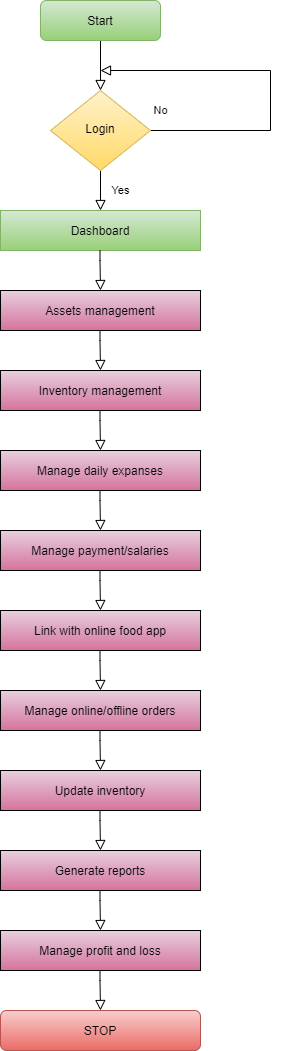

The diagram above was exported from draw.io. Its source (the exported page's mxGraphModel, read from the mxfile embedded in the PNG):
<mxGraphModel dx="868" dy="482" grid="1" gridSize="10" guides="1" tooltips="1" connect="1" arrows="1" fold="1" page="1" pageScale="1" pageWidth="827" pageHeight="1169" math="0" shadow="0">
  <root>
    <mxCell id="WIyWlLk6GJQsqaUBKTNV-0" />
    <mxCell id="WIyWlLk6GJQsqaUBKTNV-1" parent="WIyWlLk6GJQsqaUBKTNV-0" />
    <mxCell id="WIyWlLk6GJQsqaUBKTNV-2" value="" style="rounded=0;html=1;jettySize=auto;orthogonalLoop=1;fontSize=11;endArrow=block;endFill=0;endSize=8;strokeWidth=1;shadow=0;labelBackgroundColor=none;edgeStyle=orthogonalEdgeStyle;" parent="WIyWlLk6GJQsqaUBKTNV-1" source="WIyWlLk6GJQsqaUBKTNV-3" target="WIyWlLk6GJQsqaUBKTNV-6" edge="1">
      <mxGeometry relative="1" as="geometry" />
    </mxCell>
    <mxCell id="WIyWlLk6GJQsqaUBKTNV-3" value="Start" style="rounded=1;whiteSpace=wrap;html=1;fontSize=12;glass=0;strokeWidth=1;shadow=0;gradientColor=#97d077;fillColor=#d5e8d4;strokeColor=#82b366;" parent="WIyWlLk6GJQsqaUBKTNV-1" vertex="1">
      <mxGeometry x="160" y="80" width="120" height="40" as="geometry" />
    </mxCell>
    <mxCell id="WIyWlLk6GJQsqaUBKTNV-4" value="Yes" style="rounded=0;html=1;jettySize=auto;orthogonalLoop=1;fontSize=11;endArrow=block;endFill=0;endSize=8;strokeWidth=1;shadow=0;labelBackgroundColor=none;edgeStyle=orthogonalEdgeStyle;" parent="WIyWlLk6GJQsqaUBKTNV-1" source="WIyWlLk6GJQsqaUBKTNV-6" edge="1">
      <mxGeometry y="20" relative="1" as="geometry">
        <mxPoint as="offset" />
        <mxPoint x="220" y="290" as="targetPoint" />
      </mxGeometry>
    </mxCell>
    <mxCell id="WIyWlLk6GJQsqaUBKTNV-5" value="No" style="edgeStyle=orthogonalEdgeStyle;rounded=0;html=1;jettySize=auto;orthogonalLoop=1;fontSize=11;endArrow=block;endFill=0;endSize=8;strokeWidth=1;shadow=0;labelBackgroundColor=none;" parent="WIyWlLk6GJQsqaUBKTNV-1" source="WIyWlLk6GJQsqaUBKTNV-6" edge="1">
      <mxGeometry x="-0.9429" y="20" relative="1" as="geometry">
        <mxPoint as="offset" />
        <mxPoint x="220" y="150" as="targetPoint" />
        <Array as="points">
          <mxPoint x="390" y="210" />
          <mxPoint x="390" y="150" />
        </Array>
      </mxGeometry>
    </mxCell>
    <mxCell id="WIyWlLk6GJQsqaUBKTNV-6" value="Login" style="rhombus;whiteSpace=wrap;html=1;shadow=0;fontFamily=Helvetica;fontSize=12;align=center;strokeWidth=1;spacing=6;spacingTop=-4;gradientColor=#ffd966;fillColor=#fff2cc;strokeColor=#d6b656;" parent="WIyWlLk6GJQsqaUBKTNV-1" vertex="1">
      <mxGeometry x="170" y="170" width="100" height="80" as="geometry" />
    </mxCell>
    <mxCell id="kGHlS5Q5IdLJgodzhfBY-0" value="Dashboard" style="rounded=0;whiteSpace=wrap;html=1;gradientColor=#97d077;fillColor=#d5e8d4;strokeColor=#82b366;" vertex="1" parent="WIyWlLk6GJQsqaUBKTNV-1">
      <mxGeometry x="120" y="290" width="200" height="40" as="geometry" />
    </mxCell>
    <mxCell id="kGHlS5Q5IdLJgodzhfBY-1" value="" style="rounded=0;html=1;jettySize=auto;orthogonalLoop=1;fontSize=11;endArrow=block;endFill=0;endSize=8;strokeWidth=1;shadow=0;labelBackgroundColor=none;edgeStyle=orthogonalEdgeStyle;" edge="1" parent="WIyWlLk6GJQsqaUBKTNV-1">
      <mxGeometry relative="1" as="geometry">
        <mxPoint x="219.5" y="330" as="sourcePoint" />
        <mxPoint x="220" y="370" as="targetPoint" />
        <Array as="points">
          <mxPoint x="220" y="340" />
          <mxPoint x="220" y="340" />
        </Array>
      </mxGeometry>
    </mxCell>
    <mxCell id="kGHlS5Q5IdLJgodzhfBY-2" value="Assets management" style="rounded=0;whiteSpace=wrap;html=1;gradientColor=#d5739d;fillColor=#e6d0de;" vertex="1" parent="WIyWlLk6GJQsqaUBKTNV-1">
      <mxGeometry x="120" y="370" width="200" height="40" as="geometry" />
    </mxCell>
    <mxCell id="kGHlS5Q5IdLJgodzhfBY-3" value="" style="rounded=0;html=1;jettySize=auto;orthogonalLoop=1;fontSize=11;endArrow=block;endFill=0;endSize=8;strokeWidth=1;shadow=0;labelBackgroundColor=none;edgeStyle=orthogonalEdgeStyle;" edge="1" parent="WIyWlLk6GJQsqaUBKTNV-1">
      <mxGeometry relative="1" as="geometry">
        <mxPoint x="219.5" y="410" as="sourcePoint" />
        <mxPoint x="220" y="450" as="targetPoint" />
        <Array as="points">
          <mxPoint x="220" y="420" />
          <mxPoint x="220" y="420" />
        </Array>
      </mxGeometry>
    </mxCell>
    <mxCell id="kGHlS5Q5IdLJgodzhfBY-4" value="Inventory management" style="rounded=0;whiteSpace=wrap;html=1;gradientColor=#d5739d;fillColor=#e6d0de;" vertex="1" parent="WIyWlLk6GJQsqaUBKTNV-1">
      <mxGeometry x="120" y="450" width="200" height="40" as="geometry" />
    </mxCell>
    <mxCell id="kGHlS5Q5IdLJgodzhfBY-5" value="" style="rounded=0;html=1;jettySize=auto;orthogonalLoop=1;fontSize=11;endArrow=block;endFill=0;endSize=8;strokeWidth=1;shadow=0;labelBackgroundColor=none;edgeStyle=orthogonalEdgeStyle;" edge="1" parent="WIyWlLk6GJQsqaUBKTNV-1">
      <mxGeometry relative="1" as="geometry">
        <mxPoint x="219.5" y="490" as="sourcePoint" />
        <mxPoint x="220" y="530" as="targetPoint" />
        <Array as="points">
          <mxPoint x="220" y="500" />
          <mxPoint x="220" y="500" />
        </Array>
      </mxGeometry>
    </mxCell>
    <mxCell id="kGHlS5Q5IdLJgodzhfBY-6" value="Manage daily expanses" style="rounded=0;whiteSpace=wrap;html=1;gradientColor=#d5739d;fillColor=#e6d0de;" vertex="1" parent="WIyWlLk6GJQsqaUBKTNV-1">
      <mxGeometry x="120" y="530" width="200" height="40" as="geometry" />
    </mxCell>
    <mxCell id="kGHlS5Q5IdLJgodzhfBY-7" value="" style="rounded=0;html=1;jettySize=auto;orthogonalLoop=1;fontSize=11;endArrow=block;endFill=0;endSize=8;strokeWidth=1;shadow=0;labelBackgroundColor=none;edgeStyle=orthogonalEdgeStyle;" edge="1" parent="WIyWlLk6GJQsqaUBKTNV-1">
      <mxGeometry relative="1" as="geometry">
        <mxPoint x="219.5" y="570" as="sourcePoint" />
        <mxPoint x="220" y="610" as="targetPoint" />
        <Array as="points">
          <mxPoint x="220" y="580" />
          <mxPoint x="220" y="580" />
        </Array>
      </mxGeometry>
    </mxCell>
    <mxCell id="kGHlS5Q5IdLJgodzhfBY-8" value="Manage payment/salaries" style="rounded=0;whiteSpace=wrap;html=1;gradientColor=#d5739d;fillColor=#e6d0de;" vertex="1" parent="WIyWlLk6GJQsqaUBKTNV-1">
      <mxGeometry x="120" y="610" width="200" height="40" as="geometry" />
    </mxCell>
    <mxCell id="kGHlS5Q5IdLJgodzhfBY-9" value="" style="rounded=0;html=1;jettySize=auto;orthogonalLoop=1;fontSize=11;endArrow=block;endFill=0;endSize=8;strokeWidth=1;shadow=0;labelBackgroundColor=none;edgeStyle=orthogonalEdgeStyle;" edge="1" parent="WIyWlLk6GJQsqaUBKTNV-1">
      <mxGeometry relative="1" as="geometry">
        <mxPoint x="219.5" y="650" as="sourcePoint" />
        <mxPoint x="220" y="690" as="targetPoint" />
        <Array as="points">
          <mxPoint x="220" y="660" />
          <mxPoint x="220" y="660" />
        </Array>
      </mxGeometry>
    </mxCell>
    <mxCell id="kGHlS5Q5IdLJgodzhfBY-10" value="Link with online food app" style="rounded=0;whiteSpace=wrap;html=1;gradientColor=#d5739d;fillColor=#e6d0de;" vertex="1" parent="WIyWlLk6GJQsqaUBKTNV-1">
      <mxGeometry x="120" y="690" width="200" height="40" as="geometry" />
    </mxCell>
    <mxCell id="kGHlS5Q5IdLJgodzhfBY-11" value="" style="rounded=0;html=1;jettySize=auto;orthogonalLoop=1;fontSize=11;endArrow=block;endFill=0;endSize=8;strokeWidth=1;shadow=0;labelBackgroundColor=none;edgeStyle=orthogonalEdgeStyle;" edge="1" parent="WIyWlLk6GJQsqaUBKTNV-1">
      <mxGeometry relative="1" as="geometry">
        <mxPoint x="219.5" y="730" as="sourcePoint" />
        <mxPoint x="220" y="770" as="targetPoint" />
        <Array as="points">
          <mxPoint x="220" y="740" />
          <mxPoint x="220" y="740" />
        </Array>
      </mxGeometry>
    </mxCell>
    <mxCell id="kGHlS5Q5IdLJgodzhfBY-12" value="Manage online/offline orders" style="rounded=0;whiteSpace=wrap;html=1;gradientColor=#d5739d;fillColor=#e6d0de;" vertex="1" parent="WIyWlLk6GJQsqaUBKTNV-1">
      <mxGeometry x="120" y="770" width="200" height="40" as="geometry" />
    </mxCell>
    <mxCell id="kGHlS5Q5IdLJgodzhfBY-13" value="" style="rounded=0;html=1;jettySize=auto;orthogonalLoop=1;fontSize=11;endArrow=block;endFill=0;endSize=8;strokeWidth=1;shadow=0;labelBackgroundColor=none;edgeStyle=orthogonalEdgeStyle;" edge="1" parent="WIyWlLk6GJQsqaUBKTNV-1">
      <mxGeometry relative="1" as="geometry">
        <mxPoint x="219.5" y="810" as="sourcePoint" />
        <mxPoint x="220" y="850" as="targetPoint" />
        <Array as="points">
          <mxPoint x="220" y="820" />
          <mxPoint x="220" y="820" />
        </Array>
      </mxGeometry>
    </mxCell>
    <mxCell id="kGHlS5Q5IdLJgodzhfBY-14" value="Update inventory" style="rounded=0;whiteSpace=wrap;html=1;gradientColor=#d5739d;fillColor=#e6d0de;" vertex="1" parent="WIyWlLk6GJQsqaUBKTNV-1">
      <mxGeometry x="120" y="850" width="200" height="40" as="geometry" />
    </mxCell>
    <mxCell id="kGHlS5Q5IdLJgodzhfBY-15" value="" style="rounded=0;html=1;jettySize=auto;orthogonalLoop=1;fontSize=11;endArrow=block;endFill=0;endSize=8;strokeWidth=1;shadow=0;labelBackgroundColor=none;edgeStyle=orthogonalEdgeStyle;" edge="1" parent="WIyWlLk6GJQsqaUBKTNV-1">
      <mxGeometry relative="1" as="geometry">
        <mxPoint x="219.5" y="890" as="sourcePoint" />
        <mxPoint x="220" y="930" as="targetPoint" />
        <Array as="points">
          <mxPoint x="220" y="900" />
          <mxPoint x="220" y="900" />
        </Array>
      </mxGeometry>
    </mxCell>
    <mxCell id="kGHlS5Q5IdLJgodzhfBY-16" value="Generate reports" style="rounded=0;whiteSpace=wrap;html=1;gradientColor=#d5739d;fillColor=#e6d0de;" vertex="1" parent="WIyWlLk6GJQsqaUBKTNV-1">
      <mxGeometry x="120" y="930" width="200" height="40" as="geometry" />
    </mxCell>
    <mxCell id="kGHlS5Q5IdLJgodzhfBY-17" value="" style="rounded=0;html=1;jettySize=auto;orthogonalLoop=1;fontSize=11;endArrow=block;endFill=0;endSize=8;strokeWidth=1;shadow=0;labelBackgroundColor=none;edgeStyle=orthogonalEdgeStyle;" edge="1" parent="WIyWlLk6GJQsqaUBKTNV-1">
      <mxGeometry relative="1" as="geometry">
        <mxPoint x="219.5" y="970" as="sourcePoint" />
        <mxPoint x="220" y="1010" as="targetPoint" />
        <Array as="points">
          <mxPoint x="220" y="980" />
          <mxPoint x="220" y="980" />
        </Array>
      </mxGeometry>
    </mxCell>
    <mxCell id="kGHlS5Q5IdLJgodzhfBY-18" value="Manage profit and loss" style="rounded=0;whiteSpace=wrap;html=1;gradientColor=#d5739d;fillColor=#e6d0de;" vertex="1" parent="WIyWlLk6GJQsqaUBKTNV-1">
      <mxGeometry x="120" y="1010" width="200" height="40" as="geometry" />
    </mxCell>
    <mxCell id="kGHlS5Q5IdLJgodzhfBY-19" value="" style="rounded=0;html=1;jettySize=auto;orthogonalLoop=1;fontSize=11;endArrow=block;endFill=0;endSize=8;strokeWidth=1;shadow=0;labelBackgroundColor=none;edgeStyle=orthogonalEdgeStyle;" edge="1" parent="WIyWlLk6GJQsqaUBKTNV-1">
      <mxGeometry relative="1" as="geometry">
        <mxPoint x="219.5" y="1050" as="sourcePoint" />
        <mxPoint x="220" y="1090" as="targetPoint" />
        <Array as="points">
          <mxPoint x="220" y="1060" />
          <mxPoint x="220" y="1060" />
        </Array>
      </mxGeometry>
    </mxCell>
    <mxCell id="kGHlS5Q5IdLJgodzhfBY-20" value="STOP" style="rounded=1;whiteSpace=wrap;html=1;gradientColor=#ea6b66;fillColor=#f8cecc;strokeColor=#b85450;" vertex="1" parent="WIyWlLk6GJQsqaUBKTNV-1">
      <mxGeometry x="120" y="1090" width="200" height="40" as="geometry" />
    </mxCell>
  </root>
</mxGraphModel>